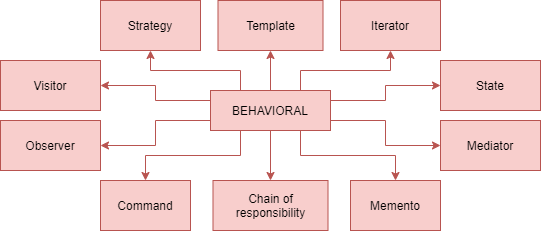

The diagram above was exported from draw.io. Its source (the exported page's mxGraphModel, read from the mxfile embedded in the PNG):
<mxGraphModel dx="1102" dy="533" grid="1" gridSize="10" guides="1" tooltips="1" connect="1" arrows="1" fold="1" page="1" pageScale="1" pageWidth="827" pageHeight="1169" math="0" shadow="0">
  <root>
    <mxCell id="0" />
    <mxCell id="1" parent="0" />
    <mxCell id="7_I3uAw6x9O7CFKmKAUw-78" style="edgeStyle=orthogonalEdgeStyle;rounded=0;orthogonalLoop=1;jettySize=auto;html=1;entryX=0.5;entryY=0;entryDx=0;entryDy=0;fillColor=#f8cecc;strokeColor=#b85450;" edge="1" parent="1" source="7_I3uAw6x9O7CFKmKAUw-66" target="7_I3uAw6x9O7CFKmKAUw-74">
      <mxGeometry relative="1" as="geometry" />
    </mxCell>
    <mxCell id="7_I3uAw6x9O7CFKmKAUw-79" style="edgeStyle=orthogonalEdgeStyle;rounded=0;orthogonalLoop=1;jettySize=auto;html=1;entryX=0.5;entryY=1;entryDx=0;entryDy=0;fillColor=#f8cecc;strokeColor=#b85450;" edge="1" parent="1" source="7_I3uAw6x9O7CFKmKAUw-66" target="7_I3uAw6x9O7CFKmKAUw-69">
      <mxGeometry relative="1" as="geometry" />
    </mxCell>
    <mxCell id="7_I3uAw6x9O7CFKmKAUw-81" style="edgeStyle=orthogonalEdgeStyle;rounded=0;orthogonalLoop=1;jettySize=auto;html=1;exitX=0.75;exitY=1;exitDx=0;exitDy=0;fillColor=#f8cecc;strokeColor=#b85450;" edge="1" parent="1" source="7_I3uAw6x9O7CFKmKAUw-66" target="7_I3uAw6x9O7CFKmKAUw-75">
      <mxGeometry relative="1" as="geometry" />
    </mxCell>
    <mxCell id="7_I3uAw6x9O7CFKmKAUw-82" style="edgeStyle=orthogonalEdgeStyle;rounded=0;orthogonalLoop=1;jettySize=auto;html=1;exitX=0.75;exitY=0;exitDx=0;exitDy=0;entryX=0.5;entryY=1;entryDx=0;entryDy=0;fillColor=#f8cecc;strokeColor=#b85450;" edge="1" parent="1" source="7_I3uAw6x9O7CFKmKAUw-66" target="7_I3uAw6x9O7CFKmKAUw-71">
      <mxGeometry relative="1" as="geometry" />
    </mxCell>
    <mxCell id="7_I3uAw6x9O7CFKmKAUw-83" style="edgeStyle=orthogonalEdgeStyle;rounded=0;orthogonalLoop=1;jettySize=auto;html=1;exitX=0.25;exitY=0;exitDx=0;exitDy=0;entryX=0.5;entryY=1;entryDx=0;entryDy=0;fillColor=#f8cecc;strokeColor=#b85450;" edge="1" parent="1" source="7_I3uAw6x9O7CFKmKAUw-66" target="7_I3uAw6x9O7CFKmKAUw-67">
      <mxGeometry relative="1" as="geometry" />
    </mxCell>
    <mxCell id="7_I3uAw6x9O7CFKmKAUw-87" style="edgeStyle=orthogonalEdgeStyle;rounded=0;orthogonalLoop=1;jettySize=auto;html=1;exitX=0.25;exitY=1;exitDx=0;exitDy=0;fillColor=#f8cecc;strokeColor=#b85450;" edge="1" parent="1" source="7_I3uAw6x9O7CFKmKAUw-66" target="7_I3uAw6x9O7CFKmKAUw-73">
      <mxGeometry relative="1" as="geometry" />
    </mxCell>
    <mxCell id="7_I3uAw6x9O7CFKmKAUw-92" style="edgeStyle=orthogonalEdgeStyle;rounded=0;orthogonalLoop=1;jettySize=auto;html=1;exitX=0;exitY=0.25;exitDx=0;exitDy=0;fillColor=#f8cecc;strokeColor=#b85450;" edge="1" parent="1" source="7_I3uAw6x9O7CFKmKAUw-66" target="7_I3uAw6x9O7CFKmKAUw-88">
      <mxGeometry relative="1" as="geometry" />
    </mxCell>
    <mxCell id="7_I3uAw6x9O7CFKmKAUw-93" style="edgeStyle=orthogonalEdgeStyle;rounded=0;orthogonalLoop=1;jettySize=auto;html=1;exitX=0;exitY=0.75;exitDx=0;exitDy=0;entryX=1;entryY=0.5;entryDx=0;entryDy=0;fillColor=#f8cecc;strokeColor=#b85450;" edge="1" parent="1" source="7_I3uAw6x9O7CFKmKAUw-66" target="7_I3uAw6x9O7CFKmKAUw-91">
      <mxGeometry relative="1" as="geometry" />
    </mxCell>
    <mxCell id="7_I3uAw6x9O7CFKmKAUw-94" style="edgeStyle=orthogonalEdgeStyle;rounded=0;orthogonalLoop=1;jettySize=auto;html=1;exitX=1;exitY=0.25;exitDx=0;exitDy=0;entryX=0;entryY=0.5;entryDx=0;entryDy=0;fillColor=#f8cecc;strokeColor=#b85450;" edge="1" parent="1" source="7_I3uAw6x9O7CFKmKAUw-66" target="7_I3uAw6x9O7CFKmKAUw-89">
      <mxGeometry relative="1" as="geometry" />
    </mxCell>
    <mxCell id="7_I3uAw6x9O7CFKmKAUw-95" style="edgeStyle=orthogonalEdgeStyle;rounded=0;orthogonalLoop=1;jettySize=auto;html=1;exitX=1;exitY=0.75;exitDx=0;exitDy=0;fillColor=#f8cecc;strokeColor=#b85450;" edge="1" parent="1" source="7_I3uAw6x9O7CFKmKAUw-66" target="7_I3uAw6x9O7CFKmKAUw-90">
      <mxGeometry relative="1" as="geometry" />
    </mxCell>
    <mxCell id="7_I3uAw6x9O7CFKmKAUw-66" value="BEHAVIORAL" style="rounded=0;whiteSpace=wrap;html=1;align=center;fillColor=#f8cecc;strokeColor=#b85450;" vertex="1" parent="1">
      <mxGeometry x="230" y="220" width="120" height="40" as="geometry" />
    </mxCell>
    <mxCell id="7_I3uAw6x9O7CFKmKAUw-67" value="Strategy" style="rounded=0;whiteSpace=wrap;html=1;align=center;fillColor=#f8cecc;strokeColor=#b85450;" vertex="1" parent="1">
      <mxGeometry x="120" y="130" width="100" height="50" as="geometry" />
    </mxCell>
    <mxCell id="7_I3uAw6x9O7CFKmKAUw-69" value="Template" style="rounded=0;whiteSpace=wrap;html=1;align=center;fillColor=#f8cecc;strokeColor=#b85450;" vertex="1" parent="1">
      <mxGeometry x="237.5" y="130" width="105" height="50" as="geometry" />
    </mxCell>
    <mxCell id="7_I3uAw6x9O7CFKmKAUw-71" value="Iterator" style="rounded=0;whiteSpace=wrap;html=1;align=center;fillColor=#f8cecc;strokeColor=#b85450;" vertex="1" parent="1">
      <mxGeometry x="360" y="130" width="100" height="50" as="geometry" />
    </mxCell>
    <mxCell id="7_I3uAw6x9O7CFKmKAUw-73" value="Command" style="rounded=0;whiteSpace=wrap;html=1;align=center;fillColor=#f8cecc;strokeColor=#b85450;" vertex="1" parent="1">
      <mxGeometry x="120" y="310" width="90" height="50" as="geometry" />
    </mxCell>
    <mxCell id="7_I3uAw6x9O7CFKmKAUw-74" value="Chain of responsibility" style="rounded=0;whiteSpace=wrap;html=1;align=center;fillColor=#f8cecc;strokeColor=#b85450;" vertex="1" parent="1">
      <mxGeometry x="232.5" y="310" width="115" height="50" as="geometry" />
    </mxCell>
    <mxCell id="7_I3uAw6x9O7CFKmKAUw-75" value="Memento" style="rounded=0;whiteSpace=wrap;html=1;align=center;fillColor=#f8cecc;strokeColor=#b85450;" vertex="1" parent="1">
      <mxGeometry x="370" y="310" width="90" height="50" as="geometry" />
    </mxCell>
    <mxCell id="7_I3uAw6x9O7CFKmKAUw-88" value="Visitor" style="rounded=0;whiteSpace=wrap;html=1;align=center;fillColor=#f8cecc;strokeColor=#b85450;" vertex="1" parent="1">
      <mxGeometry x="20" y="190" width="100" height="50" as="geometry" />
    </mxCell>
    <mxCell id="7_I3uAw6x9O7CFKmKAUw-89" value="State" style="rounded=0;whiteSpace=wrap;html=1;align=center;fillColor=#f8cecc;strokeColor=#b85450;" vertex="1" parent="1">
      <mxGeometry x="460" y="190" width="100" height="50" as="geometry" />
    </mxCell>
    <mxCell id="7_I3uAw6x9O7CFKmKAUw-90" value="Mediator" style="rounded=0;whiteSpace=wrap;html=1;align=center;fillColor=#f8cecc;strokeColor=#b85450;" vertex="1" parent="1">
      <mxGeometry x="460" y="250" width="100" height="50" as="geometry" />
    </mxCell>
    <mxCell id="7_I3uAw6x9O7CFKmKAUw-91" value="Observer" style="rounded=0;whiteSpace=wrap;html=1;align=center;fillColor=#f8cecc;strokeColor=#b85450;" vertex="1" parent="1">
      <mxGeometry x="20" y="250" width="100" height="50" as="geometry" />
    </mxCell>
  </root>
</mxGraphModel>